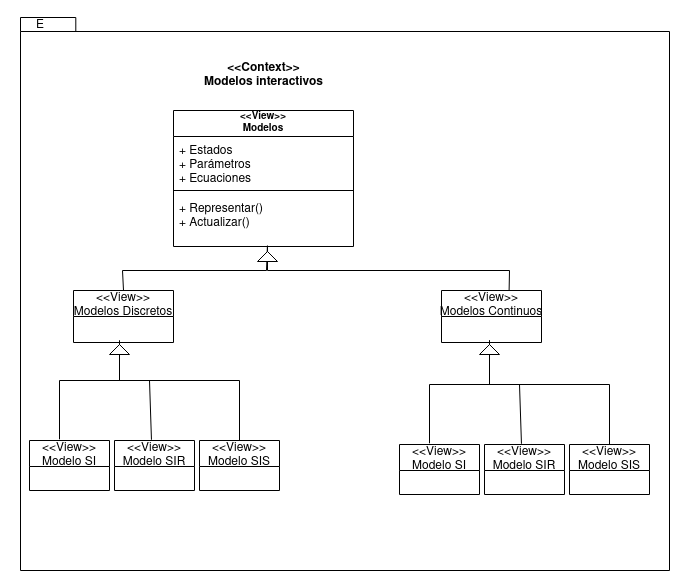

The diagram above was exported from draw.io. Its source (the exported page's mxGraphModel, read from the mxfile embedded in the PNG):
<mxGraphModel dx="453" dy="267" grid="1" gridSize="10" guides="1" tooltips="1" connect="1" arrows="1" fold="1" page="1" pageScale="1" pageWidth="827" pageHeight="1169" math="0" shadow="0">
  <root>
    <mxCell id="0" />
    <mxCell id="1" parent="0" />
    <mxCell id="6Z9vRRKbklFtwXI_Hjko-1" value="&lt;div&gt;&lt;br&gt;&lt;/div&gt;&lt;div&gt;&lt;br&gt;&lt;/div&gt;&lt;div&gt;&lt;br&gt;&lt;/div&gt;" style="shape=folder;fontStyle=1;spacingTop=10;tabWidth=40;tabHeight=14;tabPosition=left;html=1;" parent="1" vertex="1">
      <mxGeometry x="151" y="87" width="649" height="553" as="geometry" />
    </mxCell>
    <mxCell id="6Z9vRRKbklFtwXI_Hjko-2" value="E" style="text;html=1;strokeColor=none;fillColor=none;align=center;verticalAlign=middle;whiteSpace=wrap;rounded=0;" parent="1" vertex="1">
      <mxGeometry x="141" y="80" width="60" height="30" as="geometry" />
    </mxCell>
    <mxCell id="6Z9vRRKbklFtwXI_Hjko-3" value="&lt;div style=&quot;font-size: 12px&quot;&gt;&lt;font style=&quot;font-size: 12px&quot;&gt;&lt;b&gt;&amp;lt;&lt;font style=&quot;font-size: 12px&quot;&gt;&amp;lt;Context&amp;gt;&amp;gt;&lt;/font&gt;&lt;/b&gt;&lt;/font&gt;&lt;/div&gt;&lt;div style=&quot;font-size: 12px&quot;&gt;&lt;font style=&quot;font-size: 12px&quot;&gt;&lt;b&gt;Modelos interactivos&lt;br&gt;&lt;/b&gt;&lt;/font&gt;&lt;/div&gt;" style="text;html=1;align=center;verticalAlign=middle;resizable=0;points=[];autosize=1;strokeColor=none;fillColor=none;fontSize=10;" parent="1" vertex="1">
      <mxGeometry x="329" y="130" width="130" height="30" as="geometry" />
    </mxCell>
    <mxCell id="Sn8vKVGFqtsOapAYqCQM-1" value="&lt;&lt;View&gt;&gt;&#10;Modelos" style="swimlane;fontStyle=1;align=center;verticalAlign=bottom;childLayout=stackLayout;horizontal=1;startSize=26;horizontalStack=0;resizeParent=1;resizeParentMax=0;resizeLast=0;collapsible=1;marginBottom=0;fontSize=10;" vertex="1" parent="1">
      <mxGeometry x="304" y="180" width="180" height="136" as="geometry" />
    </mxCell>
    <mxCell id="Sn8vKVGFqtsOapAYqCQM-2" value="+ Estados&#10;+ Parámetros&#10;+ Ecuaciones&#10;" style="text;strokeColor=none;fillColor=none;align=left;verticalAlign=top;spacingLeft=4;spacingRight=4;overflow=hidden;rotatable=0;points=[[0,0.5],[1,0.5]];portConstraint=eastwest;" vertex="1" parent="Sn8vKVGFqtsOapAYqCQM-1">
      <mxGeometry y="26" width="180" height="50" as="geometry" />
    </mxCell>
    <mxCell id="Sn8vKVGFqtsOapAYqCQM-3" value="" style="line;strokeWidth=1;fillColor=none;align=left;verticalAlign=middle;spacingTop=-1;spacingLeft=3;spacingRight=3;rotatable=0;labelPosition=right;points=[];portConstraint=eastwest;" vertex="1" parent="Sn8vKVGFqtsOapAYqCQM-1">
      <mxGeometry y="76" width="180" height="8" as="geometry" />
    </mxCell>
    <mxCell id="Sn8vKVGFqtsOapAYqCQM-4" value="+ Representar()&#10;+ Actualizar()&#10;" style="text;strokeColor=none;fillColor=none;align=left;verticalAlign=top;spacingLeft=4;spacingRight=4;overflow=hidden;rotatable=0;points=[[0,0.5],[1,0.5]];portConstraint=eastwest;" vertex="1" parent="Sn8vKVGFqtsOapAYqCQM-1">
      <mxGeometry y="84" width="180" height="52" as="geometry" />
    </mxCell>
    <mxCell id="Sn8vKVGFqtsOapAYqCQM-7" value="&lt;&lt;View&gt;&gt;&#10;Modelos Discretos" style="swimlane;fontStyle=0;childLayout=stackLayout;horizontal=1;startSize=26;fillColor=none;horizontalStack=0;resizeParent=1;resizeParentMax=0;resizeLast=0;collapsible=1;marginBottom=0;" vertex="1" parent="1">
      <mxGeometry x="204" y="360" width="100" height="52" as="geometry" />
    </mxCell>
    <mxCell id="Sn8vKVGFqtsOapAYqCQM-11" value="&lt;&lt;View&gt;&gt;&#10;Modelos Continuos" style="swimlane;fontStyle=0;childLayout=stackLayout;horizontal=1;startSize=26;fillColor=none;horizontalStack=0;resizeParent=1;resizeParentMax=0;resizeLast=0;collapsible=1;marginBottom=0;" vertex="1" parent="1">
      <mxGeometry x="572" y="360" width="100" height="52" as="geometry" />
    </mxCell>
    <mxCell id="Sn8vKVGFqtsOapAYqCQM-14" value="" style="endArrow=none;endFill=0;endSize=12;html=1;rounded=0;entryX=0.522;entryY=0.981;entryDx=0;entryDy=0;entryPerimeter=0;exitX=0.5;exitY=0;exitDx=0;exitDy=0;" edge="1" parent="1" source="Sn8vKVGFqtsOapAYqCQM-7" target="Sn8vKVGFqtsOapAYqCQM-4">
      <mxGeometry width="160" relative="1" as="geometry">
        <mxPoint x="350" y="370" as="sourcePoint" />
        <mxPoint x="510" y="370" as="targetPoint" />
        <Array as="points">
          <mxPoint x="253" y="340" />
          <mxPoint x="397" y="340" />
        </Array>
      </mxGeometry>
    </mxCell>
    <mxCell id="Sn8vKVGFqtsOapAYqCQM-15" value="" style="endArrow=none;endFill=0;html=1;rounded=0;exitX=0.676;exitY=0.008;exitDx=0;exitDy=0;entryX=0.522;entryY=0.999;entryDx=0;entryDy=0;entryPerimeter=0;strokeColor=default;exitPerimeter=0;" edge="1" parent="1" source="Sn8vKVGFqtsOapAYqCQM-11" target="Sn8vKVGFqtsOapAYqCQM-4">
      <mxGeometry width="160" relative="1" as="geometry">
        <mxPoint x="531" y="360" as="sourcePoint" />
        <mxPoint x="395.32000000000005" y="319.73999999999995" as="targetPoint" />
        <Array as="points">
          <mxPoint x="640" y="340" />
          <mxPoint x="398" y="340" />
        </Array>
      </mxGeometry>
    </mxCell>
    <mxCell id="Sn8vKVGFqtsOapAYqCQM-18" value="" style="triangle;whiteSpace=wrap;html=1;rotation=-90;" vertex="1" parent="1">
      <mxGeometry x="393" y="316" width="10" height="20" as="geometry" />
    </mxCell>
    <mxCell id="Sn8vKVGFqtsOapAYqCQM-20" value="&lt;&lt;View&gt;&gt;&#10;Modelo SI" style="swimlane;fontStyle=0;childLayout=stackLayout;horizontal=1;startSize=26;fillColor=none;horizontalStack=0;resizeParent=1;resizeParentMax=0;resizeLast=0;collapsible=1;marginBottom=0;" vertex="1" parent="1">
      <mxGeometry x="160" y="510" width="80" height="50" as="geometry" />
    </mxCell>
    <mxCell id="Sn8vKVGFqtsOapAYqCQM-23" value="&lt;&lt;View&gt;&gt;&#10;Modelo SIR" style="swimlane;fontStyle=0;childLayout=stackLayout;horizontal=1;startSize=26;fillColor=none;horizontalStack=0;resizeParent=1;resizeParentMax=0;resizeLast=0;collapsible=1;marginBottom=0;" vertex="1" parent="1">
      <mxGeometry x="245" y="510" width="80" height="50" as="geometry" />
    </mxCell>
    <mxCell id="Sn8vKVGFqtsOapAYqCQM-24" value="&lt;&lt;View&gt;&gt;&#10;Modelo SIS" style="swimlane;fontStyle=0;childLayout=stackLayout;horizontal=1;startSize=26;fillColor=none;horizontalStack=0;resizeParent=1;resizeParentMax=0;resizeLast=0;collapsible=1;marginBottom=0;" vertex="1" parent="1">
      <mxGeometry x="330" y="510" width="80" height="50" as="geometry" />
    </mxCell>
    <mxCell id="Sn8vKVGFqtsOapAYqCQM-25" value="" style="endArrow=none;endFill=0;endSize=12;html=1;rounded=0;strokeColor=default;exitX=0.375;exitY=-0.024;exitDx=0;exitDy=0;exitPerimeter=0;" edge="1" parent="1" source="Sn8vKVGFqtsOapAYqCQM-20">
      <mxGeometry width="160" relative="1" as="geometry">
        <mxPoint x="190.39999999999998" y="507.20000000000005" as="sourcePoint" />
        <mxPoint x="250" y="410" as="targetPoint" />
        <Array as="points">
          <mxPoint x="190" y="450" />
          <mxPoint x="250" y="450" />
        </Array>
      </mxGeometry>
    </mxCell>
    <mxCell id="Sn8vKVGFqtsOapAYqCQM-26" value="" style="endArrow=none;endFill=0;endSize=12;html=1;rounded=0;strokeColor=default;exitX=0.462;exitY=-0.015;exitDx=0;exitDy=0;exitPerimeter=0;" edge="1" parent="1" source="Sn8vKVGFqtsOapAYqCQM-23">
      <mxGeometry width="160" relative="1" as="geometry">
        <mxPoint x="200" y="518.8" as="sourcePoint" />
        <mxPoint x="250" y="410" as="targetPoint" />
        <Array as="points">
          <mxPoint x="280" y="450" />
          <mxPoint x="250" y="450" />
        </Array>
      </mxGeometry>
    </mxCell>
    <mxCell id="Sn8vKVGFqtsOapAYqCQM-28" value="" style="triangle;whiteSpace=wrap;html=1;rotation=-90;" vertex="1" parent="1">
      <mxGeometry x="245" y="409" width="10" height="20" as="geometry" />
    </mxCell>
    <mxCell id="Sn8vKVGFqtsOapAYqCQM-29" value="" style="endArrow=none;endFill=0;endSize=12;html=1;rounded=0;strokeColor=default;exitX=0.5;exitY=0;exitDx=0;exitDy=0;" edge="1" parent="1" source="Sn8vKVGFqtsOapAYqCQM-24" target="Sn8vKVGFqtsOapAYqCQM-28">
      <mxGeometry width="160" relative="1" as="geometry">
        <mxPoint x="370" y="510" as="sourcePoint" />
        <mxPoint x="250" y="410" as="targetPoint" />
        <Array as="points">
          <mxPoint x="370" y="450" />
          <mxPoint x="250" y="450" />
        </Array>
      </mxGeometry>
    </mxCell>
    <mxCell id="Sn8vKVGFqtsOapAYqCQM-78" value="&lt;&lt;View&gt;&gt;&#10;Modelo SI" style="swimlane;fontStyle=0;childLayout=stackLayout;horizontal=1;startSize=26;fillColor=none;horizontalStack=0;resizeParent=1;resizeParentMax=0;resizeLast=0;collapsible=1;marginBottom=0;" vertex="1" parent="1">
      <mxGeometry x="530" y="514" width="80" height="50" as="geometry" />
    </mxCell>
    <mxCell id="Sn8vKVGFqtsOapAYqCQM-79" value="&lt;&lt;View&gt;&gt;&#10;Modelo SIR" style="swimlane;fontStyle=0;childLayout=stackLayout;horizontal=1;startSize=26;fillColor=none;horizontalStack=0;resizeParent=1;resizeParentMax=0;resizeLast=0;collapsible=1;marginBottom=0;" vertex="1" parent="1">
      <mxGeometry x="615" y="514" width="80" height="50" as="geometry" />
    </mxCell>
    <mxCell id="Sn8vKVGFqtsOapAYqCQM-80" value="&lt;&lt;View&gt;&gt;&#10;Modelo SIS" style="swimlane;fontStyle=0;childLayout=stackLayout;horizontal=1;startSize=26;fillColor=none;horizontalStack=0;resizeParent=1;resizeParentMax=0;resizeLast=0;collapsible=1;marginBottom=0;" vertex="1" parent="1">
      <mxGeometry x="700" y="514" width="80" height="50" as="geometry" />
    </mxCell>
    <mxCell id="Sn8vKVGFqtsOapAYqCQM-81" value="" style="endArrow=none;endFill=0;endSize=12;html=1;rounded=0;strokeColor=default;exitX=0.375;exitY=-0.024;exitDx=0;exitDy=0;exitPerimeter=0;" edge="1" parent="1" source="Sn8vKVGFqtsOapAYqCQM-78">
      <mxGeometry width="160" relative="1" as="geometry">
        <mxPoint x="560.4" y="511.20000000000005" as="sourcePoint" />
        <mxPoint x="620" y="410" as="targetPoint" />
        <Array as="points">
          <mxPoint x="560" y="454" />
          <mxPoint x="620" y="454" />
        </Array>
      </mxGeometry>
    </mxCell>
    <mxCell id="Sn8vKVGFqtsOapAYqCQM-82" value="" style="endArrow=none;endFill=0;endSize=12;html=1;rounded=0;strokeColor=default;exitX=0.462;exitY=-0.015;exitDx=0;exitDy=0;exitPerimeter=0;" edge="1" parent="1" source="Sn8vKVGFqtsOapAYqCQM-79">
      <mxGeometry width="160" relative="1" as="geometry">
        <mxPoint x="570" y="522.8" as="sourcePoint" />
        <mxPoint x="620" y="414" as="targetPoint" />
        <Array as="points">
          <mxPoint x="650" y="454" />
          <mxPoint x="620" y="454" />
        </Array>
      </mxGeometry>
    </mxCell>
    <mxCell id="Sn8vKVGFqtsOapAYqCQM-83" value="" style="endArrow=none;endFill=0;endSize=12;html=1;rounded=0;strokeColor=default;exitX=0.5;exitY=0;exitDx=0;exitDy=0;startArrow=none;" edge="1" parent="1" source="Sn8vKVGFqtsOapAYqCQM-84">
      <mxGeometry width="160" relative="1" as="geometry">
        <mxPoint x="580" y="444" as="sourcePoint" />
        <mxPoint x="620" y="414" as="targetPoint" />
        <Array as="points" />
      </mxGeometry>
    </mxCell>
    <mxCell id="Sn8vKVGFqtsOapAYqCQM-86" style="edgeStyle=none;rounded=0;orthogonalLoop=1;jettySize=auto;html=1;endArrow=none;endFill=0;strokeColor=default;" edge="1" parent="1" source="Sn8vKVGFqtsOapAYqCQM-84">
      <mxGeometry relative="1" as="geometry">
        <mxPoint x="620" y="410" as="targetPoint" />
      </mxGeometry>
    </mxCell>
    <mxCell id="Sn8vKVGFqtsOapAYqCQM-85" value="" style="endArrow=none;endFill=0;endSize=12;html=1;rounded=0;strokeColor=default;exitX=0.5;exitY=0;exitDx=0;exitDy=0;" edge="1" parent="1" source="Sn8vKVGFqtsOapAYqCQM-80">
      <mxGeometry width="160" relative="1" as="geometry">
        <mxPoint x="740" y="514" as="sourcePoint" />
        <mxPoint x="620" y="410" as="targetPoint" />
        <Array as="points">
          <mxPoint x="740" y="454" />
          <mxPoint x="620" y="454" />
        </Array>
      </mxGeometry>
    </mxCell>
    <mxCell id="Sn8vKVGFqtsOapAYqCQM-84" value="" style="triangle;whiteSpace=wrap;html=1;rotation=-90;" vertex="1" parent="1">
      <mxGeometry x="615" y="409" width="10" height="20" as="geometry" />
    </mxCell>
  </root>
</mxGraphModel>